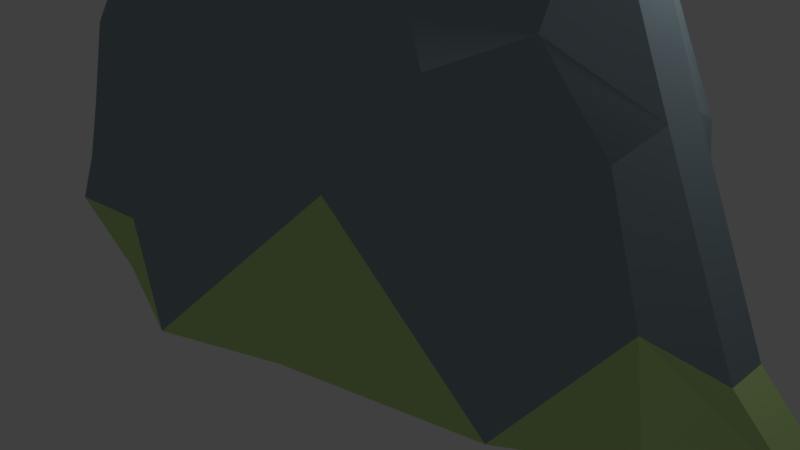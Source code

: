 # Source: mountain.blend  (saved by Blender 2.79.0; exported with 4.5.12 LTS)
import bpy
from mathutils import Matrix  # noqa: F401  (used for matrix-valued properties, if any)

bpy.ops.wm.read_factory_settings(use_empty=True)
scene = bpy.context.scene
scene.name = 'Scene'

# ---- collections
col_collection_1 = bpy.data.collections.new('Collection 1'); scene.collection.children.link(col_collection_1)

# ---- materials (node trees are filled in below, after node groups)
mat_ffffff = bpy.data.materials.new('FFFFFF')
mat_ffffff.alpha_threshold = 0.0
mat_ffffff.use_transparent_shadow = False
mat_ffffff.diffuse_color = (1.0, 1.0, 1.0, 1.0)
mat_ffffff.specular_color = (0.5, 0.5, 0.5)
mat_ffffff.roughness = 0.5
mat_ffffff.specular_intensity = 1.0
mat_455a64 = bpy.data.materials.new('455A64')
mat_455a64.alpha_threshold = 0.0
mat_455a64.use_transparent_shadow = False
mat_455a64.diffuse_color = (0.2706, 0.3529, 0.3922, 1.0)
mat_455a64.specular_color = (0.5, 0.5, 0.5)
mat_455a64.roughness = 0.5
mat_455a64.specular_intensity = 1.0
mat_8bc34a = bpy.data.materials.new('8BC34A')
mat_8bc34a.alpha_threshold = 0.0
mat_8bc34a.use_transparent_shadow = False
mat_8bc34a.diffuse_color = (0.5451, 0.7647, 0.2902, 1.0)
mat_8bc34a.specular_color = (0.5, 0.5, 0.5)
mat_8bc34a.roughness = 0.5
mat_8bc34a.specular_intensity = 1.0

# ---- material node trees

# ---- world
world_world = bpy.data.worlds.new('World'); scene.world = world_world
world_world.color = (0.05088, 0.05088, 0.05088)
world_world.use_sun_shadow = False
world_world.sun_shadow_jitter_overblur = 0.0
world_world.cycles.sampling_method = 'MANUAL'

# ---- cameras
cam_camera = bpy.data.cameras.new('Camera')
cam_camera.clip_end = 100.0
cam_camera.lens = 35.0
cam_camera.sensor_width = 32.0
cam_camera.sensor_height = 18.0
cam_camera.ortho_scale = 7.314
cam_camera.dof.focus_distance = 0.0
cam_camera.dof.aperture_fstop = 128.0

# ---- lights
light_lamp = bpy.data.lights.new('Lamp', 'POINT')
light_lamp.transmission_factor = 0.0
light_lamp.cutoff_distance = 30.0
light_lamp.energy = 100.0
light_lamp.shadow_buffer_clip_start = 1.001
light_lamp.shadow_soft_size = 0.1
light_lamp.shadow_maximum_resolution = 0.006
light_lamp.use_absolute_resolution = True

# ---- meshes
me_mountain_cube = bpy.data.meshes.new('Mountain_Cube')
me_mountain_cube.from_pydata([(-2.121, 5.585, -0.2903), (-2.0, 6.168, -0.2812), (-1.878, 6.322, -0.6854), (-1.984, 4.923, -0.8771), (0.7586, 4.92, -0.921), (0.6512, 6.322, -0.7623), (1.72, 4.812, -0.8618), (3.022, 3.53, -0.8954), (3.024, 3.527, 0.7295), (1.722, 4.809, 0.6777), (1.836, 4.157, 1.3), (2.343, 3.193, 1.415), (-1.502, 3.497, 1.636), (-1.07, 5.205, 1.153), (-2.09, 4.73, 1.205), (-2.968, 2.763, 1.778), (0.651, 6.322, 0.5388), (-0.209, 7.008, 0.5139), (-0.1566, 5.202, 1.17), (0.7946, 4.787, 1.249), (-1.998, 1.209, 2.064), (-1.813, 2.117, 1.924), (-3.217, 1.704, 1.882), (-3.441, 0.8814, 1.966), (1.373, 1.847, 1.795), (1.256, 2.629, 1.7), (-0.2484, 2.584, 1.868), (-0.3015, 1.71, 2.008), (0.9836, 3.544, 1.584), (-0.1693, 3.817, 1.606), (4.354, 1.211, 0.7912), (3.848, 2.591, 0.7101), (2.599, 2.517, 1.442), (2.77, 1.797, 1.501), (4.975, 0.6932, -0.344), (4.013, 2.851, -0.3246), (4.013, 2.851, 0.1818), (4.975, 0.6932, 0.181), (3.109, 4.923, -0.3209), (1.652, 5.505, -0.3004), (1.652, 5.505, 0.1504), (3.109, 4.923, 0.1802), (2.362, 2.124, -1.085), (1.919, 3.29, -0.9945), (3.847, 2.592, -0.9101), (4.012, 1.211, -0.952), (-1.385, 2.132, -1.495), (-1.252, 3.589, -1.282), (0.08844, 3.732, -1.213), (0.2287, 2.313, -1.506), (-1.05, 5.583, -0.7962), (-1.039, 6.083, -0.6992), (-0.209, 7.008, -0.7341), (-0.1765, 5.583, -0.8001), (-3.338, 1.398, -0.2006), (-2.961, 2.988, -0.2082), (-2.353, 3.081, -1.157), (-2.596, 1.844, -1.234), (-3.75, 0.8783, 1.258), (-3.314, 2.228, 1.13), (-3.286, 2.698, 0.4908), (-3.739, 1.067, 0.5813), (-2.159, 4.763, 0.7169), (-1.878, 6.322, 0.5388), (-2.039, 5.986, 0.1344), (-2.123, 5.582, 0.1389), (-4.122, 0.02269, 1.887), (-4.128, 0.4132, 1.252), (2.077, 0.02269, -1.123), (-0.194, 0.02269, 2.864), (-1.855, 0.5967, 2.24), (0.5996, 7.008, -0.268), (0.7727, 6.761, 0.1275), (-1.037, 6.34, 0.7503), (-1.442, 6.669, 0.5262), (3.482, 0.02269, 1.677), (0.1732, 0.9804, -1.764), (-1.294, 0.6052, -1.84), (-2.433, 0.02269, -1.257), (-4.004, 0.7526, -0.1904), (-4.571, 0.419, 0.5799), (-1.018, 7.008, 0.5139), (-0.2209, 8.412, -0.1519), (-0.2209, 8.412, 0.006927), (0.5996, 7.008, 0.123), (-0.8191, 7.612, -0.2633), (-1.485, 7.134, -0.2198), (-1.485, 7.134, 0.0748), (-0.8191, 7.612, 0.1183), (-1.018, 7.008, -0.7341), (-4.561, 0.02269, 1.494), (-5.196, 0.02269, 0.8261), (-4.758, 0.02269, -0.1788), (-1.258, 0.02269, -1.897), (0.1333, 0.02269, -1.873), (5.664, 0.02269, -0.3313), (5.664, 0.02269, 0.1848), (3.626, 0.02269, -0.8592), (4.636, 0.02269, 0.9227), (1.198, 0.02269, 2.291), (-1.721, 0.02269, 2.406), (0.1333, 0.02269, -1.949), (-1.258, 0.02269, -1.972), (0.08844, 3.732, -1.288)], [], [(0, 1, 2, 3), (4, 5, 6, 7), (8, 9, 10, 11), (12, 13, 14, 15), (16, 17, 18, 19), (20, 21, 22, 23), (24, 25, 26, 27), (28, 19, 18, 29), (30, 31, 32, 33), (34, 35, 36, 37), (38, 39, 40, 41), (42, 43, 44, 45), (46, 47, 103, 49), (50, 51, 52, 53), (54, 55, 56, 57), (58, 59, 60, 61), (62, 63, 64, 65), (59, 62, 65, 60), (22, 15, 62, 59), (15, 14, 63, 62), (66, 23, 58, 67), (23, 22, 59, 58), (61, 60, 55, 54), (47, 50, 53, 103), (56, 3, 50, 47), (3, 2, 51, 50), (57, 56, 47, 46), (68, 42, 45), (49, 48, 43, 42), (35, 38, 41, 36), (44, 7, 38, 35), (7, 6, 39, 38), (45, 44, 35, 34), (37, 36, 31, 30), (25, 28, 29, 26), (32, 11, 28, 25), (11, 10, 19, 28), (33, 32, 25, 24), (69, 27, 20, 70), (27, 26, 21, 20), (39, 71, 72, 40), (6, 5, 71, 39), (9, 16, 19, 10), (40, 72, 16, 9), (21, 12, 15, 22), (26, 29, 12, 21), (29, 18, 13, 12), (31, 8, 11, 32), (36, 41, 8, 31), (41, 40, 9, 8), (43, 4, 7, 44), (48, 53, 4, 43), (53, 52, 5, 4), (55, 0, 3, 56), (60, 65, 0, 55), (65, 64, 1, 0), (73, 13, 18, 17), (73, 74, 63, 14, 13), (69, 24, 27), (75, 30, 33), (24, 75, 33), (76, 77, 46, 49), (68, 76, 49, 42), (78, 79, 54, 57), (77, 78, 57, 46), (80, 67, 58, 61), (79, 80, 61, 54), (66, 70, 20, 23), (81, 74, 73), (71, 82, 83, 84), (85, 86, 87, 88), (52, 89, 85, 82), (89, 2, 86, 85), (5, 52, 82, 71), (84, 83, 17, 16), (17, 81, 73), (83, 88, 81, 17), (88, 87, 74, 81), (83, 82, 85, 88), (64, 63, 87), (52, 51, 89), (1, 64, 87, 86), (2, 1, 86), (72, 71, 84), (51, 2, 89), (16, 72, 84), (74, 87, 63), (90, 67, 80, 91), (92, 79, 78), (91, 80, 79, 92), (93, 77, 76, 101), (78, 77, 93), (101, 76, 68), (95, 34, 37, 96), (97, 45, 34, 95), (98, 30, 75), (96, 37, 30, 98), (99, 24, 69), (75, 24, 99), (100, 70, 66), (67, 90, 66), (45, 97, 68), (70, 100, 69), (99, 94, 68, 75), (97, 98, 75, 68), (95, 96, 98, 97), (94, 99, 69, 102), (102, 69, 100, 78), (78, 100, 66, 92), (90, 91, 92), (92, 66, 90)])
me_mountain_cube.polygons.foreach_set('use_smooth', [True] * 111)
me_mountain_cube.polygons.foreach_set('material_index', [1, 1, 1, 1, 1, 1, 1, 1, 1, 1, 1, 1, 1, 1, 1, 1, 1, 1, 1, 1, 1, 1, 1, 1, 1, 1, 1, 1, 1, 1, 1, 1, 1, 1, 1, 1, 1, 1, 1, 1, 1, 1, 1, 1, 1, 1, 1, 1, 1, 1, 1, 1, 1, 1, 1, 1, 1, 1, 1, 1, 1, 1, 1, 1, 1, 1, 1, 1, 0, 0, 0, 0, 0, 0, 0, 0, 0, 0, 0, 0, 0, 0, 0, 0, 0, 0, 0, 2, 2, 2, 2, 2, 2, 2, 2, 2, 2, 2, 2, 2, 2, 2, 2, 2, 2, 2, 2, 2, 2, 2, 2])
_k = set([(0, 1), (0, 3), (0, 55), (0, 65), (1, 2), (1, 64), (1, 86), (2, 3), (2, 51), (2, 86), (2, 89), (3, 50), (3, 56), (4, 5), (4, 7), (4, 43), (4, 53), (5, 6), (5, 52), (5, 71), (6, 7), (6, 39), (7, 38), (7, 44), (8, 9), (8, 11), (8, 31), (8, 41), (9, 10), (9, 16), (9, 40), (10, 11), (10, 19), (11, 28), (11, 32), (12, 13), (12, 15), (12, 21), (12, 29), (13, 14), (13, 18), (13, 73), (14, 15), (14, 63), (15, 22), (15, 62), (16, 17), (16, 19), (16, 72), (16, 84), (17, 18), (17, 81), (17, 83), (18, 19), (18, 29), (19, 28), (20, 21), (20, 23), (20, 27), (20, 70), (21, 22), (21, 26), (22, 23), (22, 59), (23, 58), (23, 66), (24, 25), (24, 27), (24, 33), (24, 69), (24, 75), (24, 99), (25, 26), (25, 28), (25, 32), (26, 27), (26, 29), (27, 69), (28, 29), (30, 31), (30, 33), (30, 37), (30, 75), (30, 98), (31, 32), (31, 36), (32, 33), (33, 75), (34, 35), (34, 37), (34, 45), (34, 95), (35, 38), (35, 44), (36, 37), (36, 41), (37, 96), (38, 39), (38, 41), (39, 40), (39, 71), (40, 41), (40, 72), (42, 43), (42, 45), (42, 49), (42, 68), (43, 44), (43, 48), (44, 45), (45, 68), (45, 97), (46, 47), (46, 49), (46, 57), (46, 77), (47, 50), (47, 56), (47, 103), (48, 49), (48, 53), (49, 76), (49, 103), (50, 51), (50, 53), (52, 53), (52, 82), (52, 89), (53, 103), (54, 55), (54, 57), (54, 61), (54, 79), (55, 56), (55, 60), (56, 57), (57, 78), (58, 59), (58, 61), (58, 67), (59, 60), (59, 62), (60, 61), (60, 65), (61, 80), (62, 63), (62, 65), (63, 64), (63, 74), (63, 87), (64, 65), (64, 87), (66, 67), (66, 70), (66, 90), (66, 100), (67, 80), (67, 90), (68, 76), (68, 94), (68, 97), (68, 101), (69, 70), (69, 99), (69, 100), (70, 100), (71, 82), (71, 84), (72, 84), (73, 74), (73, 81), (74, 81), (75, 98), (75, 99), (76, 77), (76, 101), (77, 78), (77, 93), (78, 79), (78, 92), (78, 93), (78, 102), (79, 80), (79, 92), (80, 91), (81, 88), (82, 83), (82, 85), (83, 84), (83, 88), (85, 86), (85, 88), (85, 89), (86, 87), (87, 88), (90, 91), (91, 92), (93, 101), (94, 102), (95, 96), (95, 97), (96, 98)])
me_mountain_cube.attributes.new('sharp_edge', 'BOOLEAN', 'EDGE').data.foreach_set('value', [ (min(e.vertices), max(e.vertices)) in _k for e in me_mountain_cube.edges])
me_mountain_cube.materials.append(mat_ffffff)
me_mountain_cube.materials.append(mat_455a64)
me_mountain_cube.materials.append(mat_8bc34a)
me_mountain_cube.use_remesh_preserve_volume = False
me_mountain_cube.use_remesh_preserve_attributes = False
me_mountain_cube.use_mirror_vertex_groups = False
me_mountain_cube.update()
me_mountain_cube.normals_split_custom_set([tuple(v) for v in zip(*[iter([-0.9383, 0.1397, -0.3163, -0.9383, 0.1397, -0.3163, -0.9383, 0.1397, -0.3163, -0.9383, 0.1397, -0.3163, 0.07345, 0.1096, -0.9913, 0.07345, 0.1096, -0.9913, 0.07345, 0.1096, -0.9913, 0.07345, 0.1096, -0.9913, 0.5772, 0.5118, 0.6363, 0.5772, 0.5118, 0.6363, 0.5772, 0.5118, 0.6363, 0.5772, 0.5118, 0.6363, -0.07105, 0.299, 0.9516, -0.07105, 0.299, 0.9516, -0.07105, 0.299, 0.9516, -0.07105, 0.299, 0.9516, 0.1798, 0.3814, 0.9067, 0.1798, 0.3814, 0.9067, 0.1798, 0.3814, 0.9067, 0.1798, 0.3814, 0.9067, -0.08692, 0.1477, 0.9852, -0.08692, 0.1477, 0.9852, -0.08692, 0.1477, 0.9852, -0.08692, 0.1477, 0.9852, 0.1097, 0.1441, 0.9835, 0.1097, 0.1441, 0.9835, 0.1097, 0.1441, 0.9835, 0.1097, 0.1441, 0.9835, 0.06767, 0.2853, 0.9561, 0.06767, 0.2853, 0.9561, 0.06767, 0.2853, 0.9561, 0.06767, 0.2853, 0.9561, 0.4733, 0.2096, 0.8556, 0.4733, 0.2096, 0.8556, 0.4733, 0.2096, 0.8556, 0.4733, 0.2096, 0.8556, 0.9133, 0.4072, -9.785e-08, 0.915, 0.4035, -1.718e-06, 0.915, 0.4035, -1.723e-06, 0.9133, 0.4072, -9.785e-08, 0.3709, 0.9287, 1.916e-06, 0.3709, 0.9287, 1.916e-06, 0.3709, 0.9287, 1.916e-06, 0.3709, 0.9287, 1.916e-06, 0.09363, 0.07398, -0.9929, 0.09363, 0.07398, -0.9929, 0.09363, 0.07398, -0.9929, 0.09363, 0.07398, -0.9929, -0.02215, 0.1482, -0.9887, -0.02215, 0.1482, -0.9887, -0.02215, 0.1482, -0.9887, -0.02215, 0.1482, -0.9887, -0.06786, 0.08343, -0.9942, -0.04337, 0.02717, -0.9987, -0.03227, 0.01984, -0.9993, -0.06786, 0.08343, -0.9942, -0.8345, 0.1958, -0.5151, -0.8345, 0.1958, -0.5151, -0.8345, 0.1958, -0.5151, -0.8345, 0.1958, -0.5151, -0.949, 0.2921, 0.1182, -0.949, 0.2921, 0.1182, -0.949, 0.2921, 0.1182, -0.949, 0.2921, 0.1182, -0.9552, 0.1985, 0.2195, -0.9552, 0.1985, 0.2195, -0.9552, 0.1985, 0.2195, -0.9552, 0.1985, 0.2195, -0.8261, 0.408, 0.3886, -0.8261, 0.408, 0.3886, -0.8261, 0.408, 0.3886, -0.8261, 0.408, 0.3886, -0.9093, 0.3793, 0.1711, -0.9093, 0.3793, 0.1711, -0.9093, 0.3793, 0.1711, -0.9093, 0.3793, 0.1711, -0.928, 0.3386, 0.1556, -0.928, 0.3386, 0.1556, -0.928, 0.3386, 0.1556, -0.928, 0.3386, 0.1556, -0.745, 0.5738, 0.3403, -0.745, 0.5738, 0.3403, -0.745, 0.5738, 0.3403, -0.745, 0.5738, 0.3403, -0.8842, 0.3039, 0.3548, -0.8842, 0.3039, 0.3548, -0.8842, 0.3039, 0.3548, -0.8842, 0.3039, 0.3548, -0.909, 0.2237, -0.3517, -0.909, 0.2237, -0.3517, -0.909, 0.2237, -0.3517, -0.909, 0.2237, -0.3517, -0.02038, 0.2451, -0.9693, -0.02038, 0.2451, -0.9693, -0.02038, 0.2451, -0.9693, -0.02038, 0.2451, -0.9693, -0.1437, 0.2141, -0.9662, -0.1437, 0.2141, -0.9662, -0.1437, 0.2141, -0.9662, -0.1437, 0.2141, -0.9662, 0.001678, 0.1502, -0.9887, 0.001678, 0.1502, -0.9887, 0.001678, 0.1502, -0.9887, 0.001678, 0.1502, -0.9887, -0.2077, 0.1337, -0.969, -0.2077, 0.1337, -0.969, -0.2077, 0.1337, -0.969, -0.2077, 0.1337, -0.969, 0.08392, 0.006514, -0.9965, 0.08392, 0.006514, -0.9965, 0.08392, 0.006514, -0.9965, 0.1852, 0.185, -0.9651, 0.1852, 0.185, -0.9651, 0.1852, 0.185, -0.9651, 0.1852, 0.185, -0.9651, 0.915, 0.4035, -1.718e-06, 0.9166, 0.3998, -3.349e-06, 0.9166, 0.3998, -3.349e-06, 0.915, 0.4035, -1.723e-06, 0.6415, 0.3726, -0.6706, 0.6415, 0.3726, -0.6706, 0.6415, 0.3726, -0.6706, 0.6415, 0.3726, -0.6706, 0.2911, 0.4553, -0.8414, 0.2911, 0.4553, -0.8414, 0.2911, 0.4553, -0.8414, 0.2911, 0.4553, -0.8414, 0.7305, 0.2438, -0.6379, 0.7305, 0.2438, -0.6379, 0.7305, 0.2438, -0.6379, 0.7305, 0.2438, -0.6379, 0.8071, 0.3459, 0.4784, 0.8071, 0.3459, 0.4784, 0.8071, 0.3459, 0.4784, 0.8071, 0.3459, 0.4784, 0.08569, 0.18, 0.9799, 0.08569, 0.18, 0.9799, 0.08569, 0.18, 0.9799, 0.08569, 0.18, 0.9799, 0.179, 0.1473, 0.9728, 0.179, 0.1473, 0.9728, 0.179, 0.1473, 0.9728, 0.179, 0.1473, 0.9728, 0.1459, 0.2414, 0.9594, 0.1459, 0.2414, 0.9594, 0.1459, 0.2414, 0.9594, 0.1459, 0.2414, 0.9594, 0.2035, 0.1383, 0.9693, 0.2035, 0.1383, 0.9693, 0.2035, 0.1383, 0.9693, 0.2035, 0.1383, 0.9693, -0.1454, 0.3919, 0.9085, -0.1454, 0.3919, 0.9085, -0.1454, 0.3919, 0.9085, -0.1454, 0.3919, 0.9085, -0.01274, 0.1566, 0.9876, -0.01274, 0.1566, 0.9876, -0.01274, 0.1566, 0.9876, -0.01274, 0.1566, 0.9876, 0.819, 0.5738, 2.006e-06, 0.819, 0.5738, 1.183e-06, 0.819, 0.5738, 1.429e-06, 0.819, 0.5738, 2.006e-06, 0.6619, 0.491, -0.5664, 0.6619, 0.491, -0.5664, 0.6619, 0.491, -0.5664, 0.6619, 0.491, -0.5664, 0.4443, 0.5038, 0.7408, 0.4443, 0.5038, 0.7408, 0.4443, 0.5038, 0.7408, 0.4443, 0.5038, 0.7408, 0.6284, 0.4787, 0.6131, 0.6284, 0.4787, 0.6131, 0.6284, 0.4787, 0.6131, 0.6284, 0.4787, 0.6131, -0.03217, 0.1659, 0.9856, -0.03217, 0.1659, 0.9856, -0.03217, 0.1659, 0.9856, -0.03217, 0.1659, 0.9856, -0.02809, 0.2099, 0.9773, -0.02809, 0.2099, 0.9773, -0.02809, 0.2099, 0.9773, -0.02809, 0.2099, 0.9773, -0.03579, 0.2896, 0.9565, -0.03579, 0.2896, 0.9565, -0.03579, 0.2896, 0.9565, -0.03579, 0.2896, 0.9565, 0.5075, 0.344, 0.79, 0.5075, 0.344, 0.79, 0.5075, 0.344, 0.79, 0.5075, 0.344, 0.79, 0.6273, 0.3561, 0.6926, 0.6273, 0.3561, 0.6926, 0.6273, 0.3561, 0.6926, 0.6273, 0.3561, 0.6926, 0.2712, 0.4389, 0.8567, 0.2712, 0.4389, 0.8567, 0.2712, 0.4389, 0.8567, 0.2712, 0.4389, 0.8567, 0.07003, 0.08824, -0.9936, 0.07003, 0.08824, -0.9936, 0.07003, 0.08824, -0.9936, 0.07003, 0.08824, -0.9936, 0.1066, 0.1803, -0.9778, 0.1066, 0.1803, -0.9778, 0.1066, 0.1803, -0.9778, 0.1066, 0.1803, -0.9778, -0.02415, 0.07807, -0.9967, -0.02415, 0.07807, -0.9967, -0.02415, 0.07807, -0.9967, -0.02415, 0.07807, -0.9967, -0.8323, 0.2488, -0.4954, -0.8323, 0.2488, -0.4954, -0.8323, 0.2488, -0.4954, -0.8323, 0.2488, -0.4954, -0.9276, 0.3243, -0.1852, -0.9276, 0.3243, -0.1852, -0.9276, 0.3243, -0.1852, -0.9276, 0.3243, -0.1852, -0.9791, 0.2032, -0.004025, -0.9791, 0.2032, -0.004025, -0.9791, 0.2032, -0.004025, -0.9791, 0.2032, -0.004025, -0.001983, 0.3347, 0.9423, -0.01087, 0.3385, 0.9409, -0.01087, 0.3385, 0.9409, -0.0007236, 0.3339, 0.9426, -0.183, 0.3684, 0.9115, -0.183, 0.3684, 0.9115, -0.183, 0.3684, 0.9115, -0.183, 0.3684, 0.9115, -0.183, 0.3684, 0.9115, 0.07581, 0.4547, 0.8874, 0.07581, 0.4547, 0.8874, 0.07581, 0.4547, 0.8874, 0.4757, 0.2739, 0.8359, 0.4757, 0.2739, 0.8359, 0.4757, 0.2739, 0.8359, 0.209, 0.1792, 0.9614, 0.209, 0.1792, 0.9614, 0.209, 0.1792, 0.9614, -0.0163, 0.206, -0.9784, -0.0163, 0.206, -0.9784, -0.0163, 0.206, -0.9784, -0.0163, 0.206, -0.9784, 0.2688, 0.05603, -0.9616, 0.2688, 0.05603, -0.9616, 0.2688, 0.05603, -0.9616, 0.2688, 0.05603, -0.9616, -0.6566, 0.1378, -0.7416, -0.6566, 0.1378, -0.7416, -0.6566, 0.1378, -0.7416, -0.6566, 0.1378, -0.7416, -0.3613, 0.07482, -0.9294, -0.3613, 0.07482, -0.9294, -0.3613, 0.07482, -0.9294, -0.3613, 0.07482, -0.9294, -0.6454, 0.6991, 0.3079, -0.6454, 0.6991, 0.3079, -0.6454, 0.6991, 0.3079, -0.6454, 0.6991, 0.3079, -0.6515, 0.754, -0.08383, -0.6515, 0.754, -0.08383, -0.6515, 0.754, -0.08383, -0.6515, 0.754, -0.08383, -0.1482, 0.1194, 0.9817, -0.1482, 0.1194, 0.9817, -0.1482, 0.1194, 0.9817, -0.1482, 0.1194, 0.9817, -0.237, 0.3305, 0.9136, -0.237, 0.3305, 0.9136, -0.237, 0.3305, 0.9136, 0.8635, 0.5043, 0.0, 0.8635, 0.5043, 0.0, 0.8635, 0.5043, 0.0, 0.8635, 0.5043, 0.0, -0.5828, 0.8126, 0.0, -0.5828, 0.8126, 0.0, -0.5828, 0.8126, 0.0, -0.5828, 0.8126, 0.0, -0.1989, 0.4693, -0.8603, -0.1989, 0.4693, -0.8603, -0.1989, 0.4693, -0.8603, -0.1989, 0.4693, -0.8603, -0.5038, 0.6127, -0.6089, -0.5038, 0.6127, -0.6089, -0.5038, 0.6127, -0.6089, -0.5038, 0.6127, -0.6089, 0.4535, 0.4188, -0.7867, 0.4535, 0.4188, -0.7867, 0.4535, 0.4188, -0.7867, 0.4535, 0.4188, -0.7867, 0.4027, 0.3798, 0.8328, 0.4027, 0.3798, 0.8328, 0.4027, 0.3798, 0.8328, 0.4027, 0.3798, 0.8328, -0.0007236, 0.3339, 0.9426, 0.0, 0.3339, 0.9426, -0.001983, 0.3347, 0.9423, -0.1664, 0.4169, 0.8936, -0.1664, 0.4169, 0.8936, -0.1664, 0.4169, 0.8936, -0.1664, 0.4169, 0.8936, -0.4613, 0.5911, 0.6616, -0.458, 0.5961, 0.6595, -0.4608, 0.5919, 0.6613, -0.4613, 0.5911, 0.6616, -0.801, 0.5987, 0.0, -0.801, 0.5987, 0.0, -0.801, 0.5987, 0.0, -0.801, 0.5987, 0.0, -0.9007, 0.4345, -0.001442, -0.9007, 0.4345, -0.001442, -0.9007, 0.4345, -0.001442, -0.03227, 0.01984, -0.9993, -0.04337, 0.02717, -0.9987, -0.0117, -0.03726, -0.9992, -0.8905, 0.4501, 0.06645, -0.8905, 0.4501, 0.06645, -0.8905, 0.4501, 0.06645, -0.8905, 0.4501, 0.06645, -0.877, 0.4729, -0.08543, -0.877, 0.4729, -0.08543, -0.877, 0.4729, -0.08543, 0.819, 0.5738, 1.429e-06, 0.819, 0.5738, 1.183e-06, 0.819, 0.5738, 0.0, -0.04337, 0.02717, -0.9987, -0.02705, -0.03701, -0.9989, -0.0117, -0.03726, -0.9992, 0.6144, 0.4424, 0.6533, 0.6144, 0.4424, 0.6533, 0.6144, 0.4424, 0.6533, -0.4608, 0.5919, 0.6613, -0.458, 0.5961, 0.6595, -0.4571, 0.5974, 0.6589, -0.4437, 0.8203, 0.3609, -0.4437, 0.8203, 0.3609, -0.4437, 0.8203, 0.3609, -0.4437, 0.8203, 0.3609, -0.3881, 0.3874, -0.8363, -0.3881, 0.3874, -0.8363, -0.3881, 0.3874, -0.8363, -0.6414, 0.7333, -0.2257, -0.6414, 0.7333, -0.2257, -0.6414, 0.7333, -0.2257, -0.6414, 0.7333, -0.2257, -0.01167, 0.155, -0.9878, -0.01167, 0.155, -0.9878, -0.01167, 0.155, -0.9878, -0.01167, 0.155, -0.9878, -0.4773, 0.05649, -0.8769, -0.4773, 0.05649, -0.8769, -0.4773, 0.05649, -0.8769, 0.386, 0.1595, -0.9086, 0.386, 0.1595, -0.9086, 0.386, 0.1595, -0.9086, 0.6971, 0.7169, 6.845e-07, 0.6971, 0.7169, 6.845e-07, 0.6971, 0.7169, 6.845e-07, 0.6971, 0.7169, 6.845e-07, 0.3547, 0.004906, -0.935, 0.3547, 0.004906, -0.935, 0.3547, 0.004906, -0.935, 0.3547, 0.004906, -0.935, 0.534, 0.2171, 0.8171, 0.534, 0.2171, 0.8171, 0.534, 0.2171, 0.8171, 0.6534, 0.3888, 0.6496, 0.6534, 0.3888, 0.6496, 0.6534, 0.3888, 0.6496, 0.6534, 0.3888, 0.6496, 0.3719, 0.2102, 0.9041, 0.3719, 0.2102, 0.9041, 0.3719, 0.2102, 0.9041, 0.2528, 0.2313, 0.9395, 0.2528, 0.2313, 0.9395, 0.2528, 0.2313, 0.9395, -0.2055, 0.2265, 0.9521, -0.2055, 0.2265, 0.9521, -0.2055, 0.2265, 0.9521, -0.4271, 0.7686, 0.4764, -0.4271, 0.7686, 0.4764, -0.4271, 0.7686, 0.4764, 0.1663, -0.1302, -0.9774, 0.1663, -0.1302, -0.9774, 0.1663, -0.1302, -0.9774, -0.2814, 0.2046, 0.9375, -0.2814, 0.2046, 0.9375, -0.2814, 0.2046, 0.9375, 9.644e-10, -1.0, 2.495e-09, 2.088e-09, -1.0, 1.922e-09, -9.214e-10, -1.0, 3.007e-09, 9.731e-10, -1.0, 1.665e-09, 3.596e-09, -1.0, -8.102e-10, 2.571e-09, -1.0, -5.792e-10, 9.731e-10, -1.0, 1.665e-09, -9.214e-10, -1.0, 3.007e-09, 0.0, -1.0, 0.0, 0.0, -1.0, 0.0, 2.571e-09, -1.0, -5.792e-10, 3.596e-09, -1.0, -8.102e-10, 2.088e-09, -1.0, 1.922e-09, 9.644e-10, -1.0, 2.495e-09, 2.816e-09, -1.0, 1.562e-09, 2.55e-09, -1.0, 1.698e-09, 2.55e-09, -1.0, 1.698e-09, 2.816e-09, -1.0, 1.562e-09, -6.95e-10, -1.0, 2.941e-09, -8.199e-10, -1.0, 2.951e-09, -8.199e-10, -1.0, 2.951e-09, -6.95e-10, -1.0, 2.941e-09, -1.922e-09, -1.0, 2.444e-09, -1.71e-09, -1.0, 2.174e-09, 0.0, -1.0, 0.0, 0.0, -1.0, 0.0, -1.71e-09, -1.0, 2.174e-09, -1.71e-09, -1.0, 2.174e-09, -1.922e-09, -1.0, 2.444e-09, 0.0, -1.0, 0.0])] * 3)])

# ---- objects
ob_mountain_cube = bpy.data.objects.new('Mountain_Cube', me_mountain_cube)
ob_lamp = bpy.data.objects.new('Lamp', light_lamp)
ob_camera = bpy.data.objects.new('Camera', cam_camera)

# ---- transforms, parenting, visibility, modifiers, constraints
ob_mountain_cube.location = (0.0, 0.0, 0.0)
ob_mountain_cube.rotation_euler = (1.571, -0.0, 0.0)
ob_mountain_cube.lineart.crease_threshold = 0.0
ob_lamp.location = (4.076, 1.005, 5.904)
ob_lamp.rotation_euler = (0.6503, 0.05522, 1.866)
ob_lamp.lock_rotations_4d = False
ob_lamp.empty_display_type = 'ARROWS'
ob_lamp.color = (0.0, 0.0, 0.0, 0.0)
ob_lamp.lineart.crease_threshold = 0.0
ob_camera.location = (7.481, -6.508, 5.344)
ob_camera.rotation_euler = (1.109, 0.0, 0.8149)
ob_camera.lock_rotations_4d = False
ob_camera.empty_display_type = 'ARROWS'
ob_camera.color = (0.0, 0.0, 0.0, 0.0)
ob_camera.display_type = 'WIRE'
ob_camera.lineart.crease_threshold = 0.0

# ---- collection membership
col_collection_1.objects.link(ob_mountain_cube)
col_collection_1.objects.link(ob_lamp)
col_collection_1.objects.link(ob_camera)

# ---- scene / render settings (as saved in the file)
scene.camera = ob_camera
scene.frame_start = 1; scene.frame_end = 250; scene.frame_set(1)
scene.render.engine = 'BLENDER_EEVEE_NEXT'
scene.render.resolution_percentage = 50
scene.render.dither_intensity = 0.0
scene.cycles.use_denoising = False
scene.cycles.samples = 128
scene.cycles.sampling_pattern = 'TABULATED_SOBOL'
scene.cycles.use_adaptive_sampling = False
scene.cycles.use_light_tree = False
scene.cycles.blur_glossy = 0.0
scene.cycles.sample_clamp_indirect = 0.0
scene.view_settings.view_transform = 'Standard'
bpy.context.view_layer.update()
